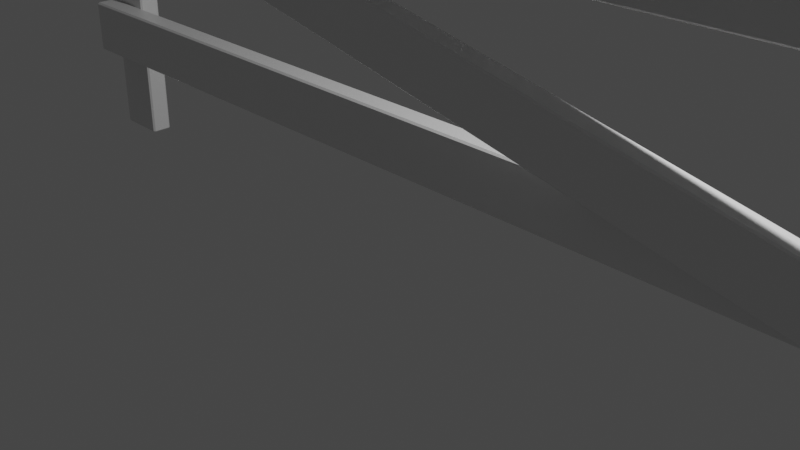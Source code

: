 # Source: fence.blend  (saved by Blender 2.93.20; exported with 4.5.12 LTS)
import bpy
from mathutils import Matrix  # noqa: F401  (used for matrix-valued properties, if any)

bpy.ops.wm.read_factory_settings(use_empty=True)
scene = bpy.context.scene
scene.name = 'Scene'

# ---- collections
col_collection = bpy.data.collections.new('Collection'); scene.collection.children.link(col_collection)

# ---- materials (node trees are filled in below, after node groups)
mat_woodmaterial = bpy.data.materials.new('woodMaterial')
mat_woodmaterial.alpha_threshold = 0.0
mat_woodmaterial.use_transparent_shadow = False
mat_woodmaterial.line_color = (0.0, 0.0, 0.0, 1.0)

# ---- material node trees
mat_woodmaterial.use_nodes = True; mat_woodmaterial.node_tree.nodes.clear()
_N = mat_woodmaterial.node_tree.nodes; _L = mat_woodmaterial.node_tree.links
n0 = _N.new('ShaderNodeOutputMaterial'); n0.name = 'Material Output'; n0.location = (300, 300)
n1 = _N.new('ShaderNodeBsdfPrincipled'); n1.name = 'Principled BSDF'; n1.location = (10, 300)
n1.distribution = 'GGX'
n1.subsurface_method = 'BURLEY'
n1.inputs[2].default_value = 0.4
n1.inputs[3].default_value = 1.45
n1.inputs[27].default_value = (0.0, 0.0, 0.0, 1.0)
n1.inputs[28].default_value = 1.0
_L.new(n1.outputs[0], n0.inputs[0])
n0.is_active_output = True

# ---- world
world_world = bpy.data.worlds.new('World'); scene.world = world_world
world_world.use_nodes = True; world_world.node_tree.nodes.clear()
_N = world_world.node_tree.nodes; _L = world_world.node_tree.links
n0 = _N.new('ShaderNodeOutputWorld'); n0.name = 'World Output'; n0.location = (300, 300)
n1 = _N.new('ShaderNodeBackground'); n1.name = 'Background'; n1.location = (10, 300)
n1.inputs[0].default_value = (0.05088, 0.05088, 0.05088, 1.0)
_L.new(n1.outputs[0], n0.inputs[0])
n0.is_active_output = True
world_world.color = (0.05088, 0.05088, 0.05088)
world_world.use_sun_shadow = False
world_world.sun_shadow_jitter_overblur = 0.0

# ---- cameras
cam_camera = bpy.data.cameras.new('Camera')
cam_camera.clip_end = 100.0
cam_camera.ortho_scale = 7.314

# ---- lights
light_light = bpy.data.lights.new('Light', 'POINT')
light_light.transmission_factor = 0.0
light_light.energy = 1000.0
light_light.shadow_soft_size = 0.1
light_light.shadow_maximum_resolution = 0.006
light_light.use_absolute_resolution = True

# ---- meshes
me_cube = bpy.data.meshes.new('Cube')
me_cube.from_pydata([(5.523, 0.1244, 1.164), (5.523, 0.1244, 0.5398), (5.523, -0.1244, 1.164), (5.523, -0.1244, 0.5398), (-5.523, 0.1244, 1.164), (-5.523, 0.1244, 0.5398), (-5.523, -0.1244, 1.164), (-5.523, -0.1244, 0.5398), (5.523, 0.1244, 3.332), (5.523, 0.1244, 2.708), (5.523, -0.1244, 3.332), (5.523, -0.1244, 2.708), (-5.523, 0.1244, 3.332), (-5.523, 0.1244, 2.708), (-5.523, -0.1244, 3.332), (-5.523, -0.1244, 2.708), (5.471, -0.1151, 1.149), (5.344, -0.1151, 0.5381), (5.471, -0.3639, 1.149), (5.344, -0.3639, 0.5381), (-5.344, -0.1151, 3.394), (-5.471, -0.1151, 2.783), (-5.344, -0.3639, 3.394), (-5.471, -0.3639, 2.783), (-4.868, 0.3773, -0.5156), (-5.492, 0.3773, -0.5156), (-4.868, 0.1284, -0.5156), (-5.492, 0.1284, -0.5156), (-4.868, 0.3773, 3.25), (-5.492, 0.3773, 3.25), (-4.868, 0.1284, 3.25), (-5.492, 0.1284, 3.25), (5.449, 0.3773, -0.5156), (4.825, 0.3773, -0.5156), (5.449, 0.1284, -0.5156), (4.825, 0.1284, -0.5156), (5.449, 0.3773, 3.25), (4.825, 0.3773, 3.25), (5.449, 0.1284, 3.25), (4.825, 0.1284, 3.25)], [], [(0, 4, 6, 2), (3, 2, 6, 7), (7, 6, 4, 5), (5, 1, 3, 7), (1, 0, 2, 3), (5, 4, 0, 1), (8, 12, 14, 10), (11, 10, 14, 15), (15, 14, 12, 13), (13, 9, 11, 15), (9, 8, 10, 11), (13, 12, 8, 9), (16, 20, 22, 18), (19, 18, 22, 23), (23, 22, 20, 21), (21, 17, 19, 23), (17, 16, 18, 19), (21, 20, 16, 17), (24, 28, 30, 26), (27, 26, 30, 31), (31, 30, 28, 29), (29, 25, 27, 31), (25, 24, 26, 27), (29, 28, 24, 25), (32, 36, 38, 34), (35, 34, 38, 39), (39, 38, 36, 37), (37, 33, 35, 39), (33, 32, 34, 35), (37, 36, 32, 33)])
_uv = me_cube.uv_layers.new(name='UVMap')
_uv.uv.foreach_set('vector', [0.625, 0.5, 0.875, 0.5, 0.875, 0.75, 0.625, 0.75, 0.375, 0.75, 0.625, 0.75, 0.625, 1.0, 0.375, 1.0, 0.375, 0.0, 0.625, 0.0, 0.625, 0.25, 0.375, 0.25, 0.125, 0.5, 0.375, 0.5, 0.375, 0.75, 0.125, 0.75, 0.375, 0.5, 0.625, 0.5, 0.625, 0.75, 0.375, 0.75, 0.375, 0.25, 0.625, 0.25, 0.625, 0.5, 0.375, 0.5, 0.625, 0.5, 0.875, 0.5, 0.875, 0.75, 0.625, 0.75, 0.375, 0.75, 0.625, 0.75, 0.625, 1.0, 0.375, 1.0, 0.375, 0.0, 0.625, 0.0, 0.625, 0.25, 0.375, 0.25, 0.125, 0.5, 0.375, 0.5, 0.375, 0.75, 0.125, 0.75, 0.375, 0.5, 0.625, 0.5, 0.625, 0.75, 0.375, 0.75, 0.375, 0.25, 0.625, 0.25, 0.625, 0.5, 0.375, 0.5, 0.625, 0.5, 0.875, 0.5, 0.875, 0.75, 0.625, 0.75, 0.375, 0.75, 0.625, 0.75, 0.625, 1.0, 0.375, 1.0, 0.375, 0.0, 0.625, 0.0, 0.625, 0.25, 0.375, 0.25, 0.125, 0.5, 0.375, 0.5, 0.375, 0.75, 0.125, 0.75, 0.375, 0.5, 0.625, 0.5, 0.625, 0.75, 0.375, 0.75, 0.375, 0.25, 0.625, 0.25, 0.625, 0.5, 0.375, 0.5, 0.625, 0.5, 0.875, 0.5, 0.875, 0.75, 0.625, 0.75, 0.375, 0.75, 0.625, 0.75, 0.625, 1.0, 0.375, 1.0, 0.375, 0.0, 0.625, 0.0, 0.625, 0.25, 0.375, 0.25, 0.125, 0.5, 0.375, 0.5, 0.375, 0.75, 0.125, 0.75, 0.375, 0.5, 0.625, 0.5, 0.625, 0.75, 0.375, 0.75, 0.375, 0.25, 0.625, 0.25, 0.625, 0.5, 0.375, 0.5, 0.625, 0.5, 0.875, 0.5, 0.875, 0.75, 0.625, 0.75, 0.375, 0.75, 0.625, 0.75, 0.625, 1.0, 0.375, 1.0, 0.375, 0.0, 0.625, 0.0, 0.625, 0.25, 0.375, 0.25, 0.125, 0.5, 0.375, 0.5, 0.375, 0.75, 0.125, 0.75, 0.375, 0.5, 0.625, 0.5, 0.625, 0.75, 0.375, 0.75, 0.375, 0.25, 0.625, 0.25, 0.625, 0.5, 0.375, 0.5])
me_cube.materials.append(mat_woodmaterial)
me_cube.use_remesh_preserve_volume = False
me_cube.use_remesh_preserve_attributes = False
me_cube.use_mirror_vertex_groups = False
me_cube.update()

# ---- objects
ob_cube = bpy.data.objects.new('Cube', me_cube)
ob_light = bpy.data.objects.new('Light', light_light)
ob_camera = bpy.data.objects.new('Camera', cam_camera)

# ---- transforms, parenting, visibility, modifiers, constraints
ob_cube.location = (0.0, 0.0, 0.0)
ob_cube.lock_rotations_4d = False
ob_cube.empty_display_type = 'ARROWS'
ob_cube.lineart.crease_threshold = 0.0
_m = ob_cube.modifiers.new('Bevel', 'BEVEL')
_m.width = 0.02
_m.width_pct = 0.02
ob_light.location = (4.076, 1.005, 5.904)
ob_light.rotation_euler = (0.6503, 0.05522, 1.866)
ob_light.lock_rotations_4d = False
ob_light.empty_display_type = 'ARROWS'
ob_light.color = (0.0, 0.0, 0.0, 0.0)
ob_light.lineart.crease_threshold = 0.0
ob_camera.location = (7.359, -6.926, 4.958)
ob_camera.rotation_euler = (1.109, 0.0, 0.8149)
ob_camera.lock_rotations_4d = False
ob_camera.empty_display_type = 'ARROWS'
ob_camera.color = (0.0, 0.0, 0.0, 0.0)
ob_camera.display_type = 'WIRE'
ob_camera.lineart.crease_threshold = 0.0

# ---- collection membership
col_collection.objects.link(ob_cube)
col_collection.objects.link(ob_light)
col_collection.objects.link(ob_camera)

# ---- scene / render settings (as saved in the file)
scene.camera = ob_camera
scene.frame_start = 1; scene.frame_end = 250; scene.frame_set(1)
scene.render.engine = 'BLENDER_EEVEE_NEXT'
scene.cycles.use_denoising = False
scene.cycles.samples = 128
scene.cycles.sampling_pattern = 'TABULATED_SOBOL'
scene.cycles.use_adaptive_sampling = False
scene.cycles.use_light_tree = False
scene.view_settings.view_transform = 'Filmic'
bpy.context.view_layer.update()
